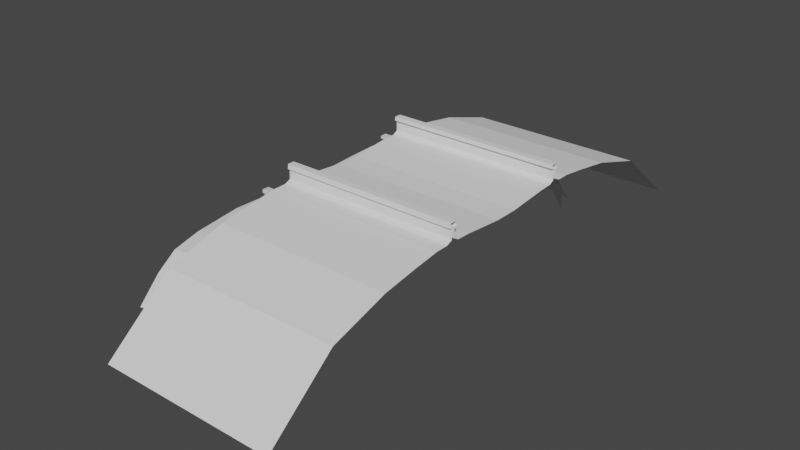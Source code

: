 # Source: Rail.blend  (saved by Blender 2.92.15; exported with 4.5.12 LTS)
import bpy
from mathutils import Matrix  # noqa: F401  (used for matrix-valued properties, if any)

bpy.ops.wm.read_factory_settings(use_empty=True)
scene = bpy.context.scene
scene.name = 'Scene'

# ---- collections
col_collection = bpy.data.collections.new('Collection'); scene.collection.children.link(col_collection)

# ---- materials (node trees are filled in below, after node groups)
mat_schwelle = bpy.data.materials.new('Schwelle')
mat_schwelle.use_transparent_shadow = False

# ---- material node trees
mat_schwelle.use_nodes = True; mat_schwelle.node_tree.nodes.clear()
_N = mat_schwelle.node_tree.nodes; _L = mat_schwelle.node_tree.links
n0 = _N.new('ShaderNodeBsdfPrincipled'); n0.name = 'Principled BSDF'; n0.location = (10, 300)
n0.distribution = 'GGX'
n0.subsurface_method = 'BURLEY'
n0.inputs[3].default_value = 1.45
n0.inputs[27].default_value = (0.0, 0.0, 0.0, 1.0)
n0.inputs[28].default_value = 1.0
n1 = _N.new('ShaderNodeOutputMaterial'); n1.name = 'Material Output'; n1.location = (300, 300)
_L.new(n0.outputs[0], n1.inputs[0])
n1.is_active_output = True

# ---- world
world_world = bpy.data.worlds.new('World'); scene.world = world_world
world_world.use_nodes = True; world_world.node_tree.nodes.clear()
_N = world_world.node_tree.nodes; _L = world_world.node_tree.links
n0 = _N.new('ShaderNodeOutputWorld'); n0.name = 'World Output'; n0.location = (300, 300)
n1 = _N.new('ShaderNodeBackground'); n1.name = 'Background'; n1.location = (10, 300)
n1.inputs[0].default_value = (0.05088, 0.05088, 0.05088, 1.0)
_L.new(n1.outputs[0], n0.inputs[0])
n0.is_active_output = True
world_world.color = (0.05088, 0.05088, 0.05088)
world_world.use_sun_shadow = False
world_world.sun_shadow_jitter_overblur = 0.0

# ---- meshes
me_plane = bpy.data.meshes.new('Plane')
me_plane.from_pydata([(0.2207, -1.379, 0.01882), (0.2207, -0.1088, 0.06314), (0.2207, -0.4652, 0.09662), (0.2207, -0.5893, 0.1011), (0.2207, -0.6327, 0.125), (0.2207, -0.6342, 0.2118), (0.2207, -0.6102, 0.2252), (0.2207, -0.6147, 0.2581), (0.2207, -0.6745, 0.2581), (0.2207, -0.6805, 0.2162), (0.2207, -0.6611, 0.2103), (0.2207, -0.6641, 0.125), (0.2207, -0.7179, 0.1011), (0.2207, -0.8274, 0.1011), (0.2207, -1.06, 0.07007), (0.2207, -1.893, -0.1375), (0.2207, -2.507, -0.6435), (1.808, -1.379, 0.01882), (1.808, -0.1088, 0.06314), (1.808, -0.4652, 0.09662), (1.808, -0.5893, 0.1011), (1.808, -0.6327, 0.125), (1.808, -0.6342, 0.2118), (1.808, -0.6102, 0.2252), (1.808, -0.6147, 0.2581), (1.808, -0.6745, 0.2581), (1.808, -0.6805, 0.2162), (1.808, -0.6611, 0.2103), (1.808, -0.6641, 0.125), (1.808, -0.7179, 0.1011), (1.808, -0.8274, 0.1011), (1.808, -1.06, 0.07007), (1.808, -1.893, -0.1375), (1.808, -2.507, -0.6435), (0.2207, 1.379, 0.01882), (0.2207, 0.1088, 0.06314), (0.2207, 0.4652, 0.09662), (0.2207, 0.5893, 0.1011), (0.2207, 0.6327, 0.125), (0.2207, 0.6342, 0.2118), (0.2207, 0.6102, 0.2252), (0.2207, 0.6147, 0.2581), (0.2207, 0.6745, 0.2581), (0.2207, 0.6805, 0.2162), (0.2207, 0.6611, 0.2103), (0.2207, 0.6641, 0.125), (0.2207, 0.7179, 0.1011), (0.2207, 0.8274, 0.1011), (0.2207, 1.06, 0.07007), (0.2207, 1.893, -0.1375), (0.2207, 2.507, -0.6435), (1.808, 1.379, 0.01882), (1.808, 0.1088, 0.06314), (1.808, 0.4652, 0.09662), (1.808, 0.5893, 0.1011), (1.808, 0.6327, 0.125), (1.808, 0.6342, 0.2118), (1.808, 0.6102, 0.2252), (1.808, 0.6147, 0.2581), (1.808, 0.6745, 0.2581), (1.808, 0.6805, 0.2162), (1.808, 0.6611, 0.2103), (1.808, 0.6641, 0.125), (1.808, 0.7179, 0.1011), (1.808, 0.8274, 0.1011), (1.808, 1.06, 0.07007), (1.808, 1.893, -0.1375), (1.808, 2.507, -0.6435)], [], [(11, 12, 29, 28), (4, 5, 22, 21), (12, 13, 30, 29), (5, 6, 23, 22), (13, 14, 31, 30), (6, 7, 24, 23), (0, 15, 32, 17), (7, 8, 25, 24), (14, 0, 17, 31), (15, 16, 33, 32), (8, 9, 26, 25), (1, 2, 19, 18), (9, 10, 27, 26), (2, 3, 20, 19), (10, 11, 28, 27), (3, 4, 21, 20), (45, 62, 63, 46), (38, 55, 56, 39), (46, 63, 64, 47), (39, 56, 57, 40), (47, 64, 65, 48), (40, 57, 58, 41), (34, 51, 66, 49), (41, 58, 59, 42), (48, 65, 51, 34), (49, 66, 67, 50), (42, 59, 60, 43), (35, 52, 53, 36), (43, 60, 61, 44), (36, 53, 54, 37), (44, 61, 62, 45), (37, 54, 55, 38), (1, 18, 52, 35)])
_uv = me_plane.uv_layers.new(name='UVMap')
_uv.uv.foreach_set('vector', [0.7523, 0.7432, 0.7523, 0.7566, 0.4135, 0.7566, 0.4135, 0.7432, 0.7524, 0.6603, 0.7524, 0.6801, 0.4135, 0.6801, 0.4135, 0.6603, 0.7523, 0.7566, 0.7523, 0.7816, 0.4135, 0.7816, 0.4135, 0.7566, 0.7524, 0.6801, 0.7524, 0.6865, 0.4135, 0.6865, 0.4135, 0.6801, 0.7523, 0.7816, 0.7523, 0.8351, 0.4135, 0.8351, 0.4135, 0.7816, 0.7524, 0.6865, 0.7524, 0.694, 0.4135, 0.694, 0.4135, 0.6865, 0.7523, 0.9091, 0.7523, 1.032, 0.4135, 1.032, 0.4135, 0.9091, 0.7524, 0.694, 0.7524, 0.7077, 0.4135, 0.7077, 0.4135, 0.694, 0.7523, 0.8351, 0.7523, 0.9091, 0.4135, 0.9091, 0.4135, 0.8351, 0.7523, 1.032, 0.7523, 1.213, 0.4135, 1.213, 0.4135, 1.032, 0.7524, 0.7077, 0.7524, 0.7174, 0.4135, 0.7174, 0.4135, 0.7077, 0.7524, 0.5389, 0.7524, 0.6207, 0.4135, 0.6207, 0.4135, 0.5389, 0.7524, 0.7174, 0.7523, 0.7237, 0.4135, 0.7237, 0.4135, 0.7174, 0.7524, 0.6207, 0.7524, 0.649, 0.4135, 0.649, 0.4135, 0.6207, 0.7523, 0.7237, 0.7523, 0.7432, 0.4135, 0.7432, 0.4135, 0.7237, 0.7524, 0.649, 0.7524, 0.6603, 0.4135, 0.6603, 0.4135, 0.649, 0.7523, 0.285, 0.4135, 0.285, 0.4135, 0.2715, 0.7523, 0.2715, 0.7524, 0.3678, 0.4135, 0.3678, 0.4135, 0.348, 0.7524, 0.348, 0.7523, 0.2715, 0.4135, 0.2715, 0.4135, 0.2465, 0.7523, 0.2465, 0.7524, 0.348, 0.4135, 0.348, 0.4135, 0.3417, 0.7524, 0.3417, 0.7523, 0.2465, 0.4135, 0.2465, 0.4135, 0.193, 0.7523, 0.193, 0.7524, 0.3417, 0.4135, 0.3417, 0.4135, 0.3341, 0.7524, 0.3341, 0.7523, 0.1191, 0.4135, 0.1191, 0.4135, -0.00349, 0.7523, -0.00349, 0.7524, 0.3341, 0.4135, 0.3341, 0.4135, 0.3204, 0.7524, 0.3204, 0.7523, 0.193, 0.4135, 0.193, 0.4135, 0.1191, 0.7523, 0.1191, 0.7523, -0.00349, 0.4135, -0.00349, 0.4135, -0.1852, 0.7523, -0.1852, 0.7524, 0.3204, 0.4135, 0.3204, 0.4135, 0.3108, 0.7524, 0.3108, 0.7524, 0.4892, 0.4135, 0.4892, 0.4135, 0.4075, 0.7524, 0.4075, 0.7524, 0.3108, 0.4135, 0.3108, 0.4135, 0.3044, 0.7523, 0.3044, 0.7524, 0.4075, 0.4135, 0.4075, 0.4135, 0.3791, 0.7524, 0.3791, 0.7523, 0.3044, 0.4135, 0.3044, 0.4135, 0.285, 0.7523, 0.285, 0.7524, 0.3791, 0.4135, 0.3791, 0.4135, 0.3678, 0.7524, 0.3678, 0.7524, 0.5389, 0.4135, 0.5389, 0.4135, 0.4892, 0.7524, 0.4892])
me_plane.materials.append(None)
me_plane.use_remesh_preserve_volume = False
me_plane.use_remesh_preserve_attributes = False
me_plane.use_mirror_vertex_groups = False
me_plane.update()
me_plane_001 = bpy.data.meshes.new('Plane.001')
me_plane_001.from_pydata([(-0.006151, -0.03667, -0.7305), (0.9938, -0.03667, -0.7305), (0.9938, -0.1219, -0.733), (-0.006151, -0.1219, -0.733), (-0.006151, -0.00233, -0.6873), (0.9938, -0.00233, -0.6873), (0.9938, -0.001058, -0.7483), (-0.006151, -0.001058, -0.7483), (-0.006151, -0.1639, -0.6084), (0.9938, -0.1639, -0.6084), (0.9938, -0.1232, -0.7102), (-0.006151, -0.1232, -0.7102), (0.9938, -0.1601, -0.8348), (-0.006151, -0.1601, -0.8348), (0.9938, -0.03031, -0.7496), (-0.006151, -0.03031, -0.7496), (-0.006151, -0.0354, -0.7089), (0.9938, -0.0354, -0.7089), (0.9938, -0.02395, -0.6873), (-0.006151, -0.02395, -0.6873), (0.6765, -0.1589, 1.158), (0.6765, -0.1589, -1.158), (0.6812, -0.2535, -1.184), (0.6812, -0.2535, 1.184), (0.3065, -0.2535, -1.184), (0.3112, -0.1589, -1.158), (0.3065, -0.2535, 1.184), (0.3112, -0.1589, 1.158), (-0.006151, -0.03667, 0.7305), (-0.006151, -0.1219, 0.733), (0.9938, -0.1219, 0.733), (0.9938, -0.03667, 0.7305), (-0.006151, -0.00233, 0.6873), (-0.006151, -0.001058, 0.7483), (0.9938, -0.001058, 0.7483), (0.9938, -0.00233, 0.6873), (-0.006151, -0.1639, 0.6084), (-0.006151, -0.1232, 0.7102), (0.9938, -0.1232, 0.7102), (0.9938, -0.1639, 0.6084), (-0.006151, -0.1601, 0.8348), (0.9938, -0.1601, 0.8348), (-0.006151, -0.03031, 0.7496), (0.9938, -0.03031, 0.7496), (-0.006151, -0.0354, 0.7089), (-0.006151, -0.02395, 0.6873), (0.9938, -0.02395, 0.6873), (0.9938, -0.0354, 0.7089), (0.6812, -0.2535, 1.184), (0.6765, -0.1589, 1.158), (0.3112, -0.1589, 1.158), (0.3065, -0.2535, 1.184)], [], [(0, 1, 2, 3), (4, 5, 6, 7), (8, 9, 10, 11), (3, 2, 12, 13), (7, 6, 14, 15), (16, 17, 18, 19), (11, 10, 17, 16), (15, 14, 1, 0), (19, 18, 5, 4), (20, 21, 22, 23), (21, 22, 24, 25), (25, 24, 26, 27), (21, 25, 27, 20), (28, 29, 30, 31), (32, 33, 34, 35), (36, 37, 38, 39), (29, 40, 41, 30), (33, 42, 43, 34), (44, 45, 46, 47), (37, 44, 47, 38), (42, 28, 31, 43), (45, 32, 35, 46), (20, 23, 48, 49), (49, 50, 51, 48), (50, 27, 26, 51), (49, 20, 27, 50)])
me_plane_001.polygons.foreach_set('use_smooth', [True] * 26)
_k = set([(0, 1), (2, 3), (4, 5), (6, 7), (10, 11), (14, 15), (16, 17), (18, 19), (21, 25), (24, 25), (25, 27), (27, 50), (28, 31), (29, 30), (32, 35), (33, 34), (37, 38), (42, 43), (44, 47), (45, 46), (49, 50), (50, 51)])
me_plane_001.attributes.new('sharp_edge', 'BOOLEAN', 'EDGE').data.foreach_set('value', [ (min(e.vertices), max(e.vertices)) in _k for e in me_plane_001.edges])
_uv = me_plane_001.uv_layers.new(name='UVMap')
_uv.uv.foreach_set('vector', [0.1448, 0.5085, 0.1448, 0.991, 0.2238, 0.991, 0.2238, 0.5085, 0.08918, 0.5085, 0.08918, 0.991, 0.1448, 0.991, 0.1448, 0.5085, 0.3904, 0.5085, 0.3904, 0.991, 0.4902, 0.991, 0.4902, 0.5085, 0.3051, 0.5085, 0.3051, 0.991, 0.3904, 0.991, 0.3904, 0.5085, 0.06206, 0.5085, 0.06206, 0.991, 0.08918, 0.991, 0.08918, 0.5085, 0.007762, 0.5085, 0.007762, 0.991, 0.02341, 0.991, 0.02341, 0.5085, 0.2238, 0.5085, 0.2238, 0.991, 0.3051, 0.991, 0.3051, 0.5085, 0.02341, 0.5085, 0.02341, 0.991, 0.04203, 0.991, 0.04203, 0.5085, 0.04203, 0.5085, 0.04203, 0.991, 0.06206, 0.991, 0.06206, 0.5085, 0.8696, 0.5168, 0.8696, 0.5168, 0.8088, 0.5064, 0.8088, 0.5064, 0.9324, 0.6563, 0.8696, 0.6582, 0.8696, 0.5064, 0.9324, 0.5083, 0.7481, 0.5168, 0.8088, 0.5064, 0.8088, 0.5064, 0.7481, 0.5168, 0.7481, 0.9754, 0.5138, 0.9754, 0.5138, 0.9754, 0.7481, 0.9754, 0.1448, 0.5085, 0.2238, 0.5085, 0.2238, 0.991, 0.1448, 0.991, 0.08918, 0.5085, 0.1448, 0.5085, 0.1448, 0.991, 0.08918, 0.991, 0.3904, 0.5085, 0.4902, 0.5085, 0.4902, 0.991, 0.3904, 0.991, 0.3051, 0.5085, 0.3904, 0.5085, 0.3904, 0.991, 0.3051, 0.991, 0.06206, 0.5085, 0.08918, 0.5085, 0.08918, 0.991, 0.06206, 0.991, 0.007762, 0.5085, 0.02341, 0.5085, 0.02341, 0.991, 0.007762, 0.991, 0.2238, 0.5085, 0.3051, 0.5085, 0.3051, 0.991, 0.2238, 0.991, 0.02341, 0.5085, 0.04203, 0.5085, 0.04203, 0.991, 0.02341, 0.991, 0.04203, 0.5085, 0.06206, 0.5085, 0.06206, 0.991, 0.04203, 0.991, 0.8696, 0.5168, 0.8088, 0.5064, 0.8088, 0.5064, 0.8696, 0.5168, 0.9324, 0.6563, 0.9324, 0.5083, 0.8696, 0.5064, 0.8696, 0.6582, 0.7481, 0.5168, 0.7481, 0.5168, 0.8088, 0.5064, 0.8088, 0.5064, 0.7481, 0.9754, 0.7481, 0.9754, 0.5138, 0.9754, 0.5138, 0.9754])
me_plane_001.materials.append(mat_schwelle)
me_plane_001.use_remesh_fix_poles = True
me_plane_001.use_remesh_preserve_attributes = False
me_plane_001.use_mirror_vertex_groups = False
me_plane_001.update()
me_plane_001.normals_split_custom_set([tuple(v) for v in zip(*[iter([0.0, 0.02984, -0.9996, 0.0, 0.02984, -0.9996, 0.0, 0.02984, -0.9996, 0.0, 0.02984, -0.9996, 0.0, 0.9998, 0.02083, 0.0, 0.9998, 0.02083, 0.0, 0.9998, 0.02083, 0.0, 0.9998, 0.02083, 0.0, 0.9285, 0.3714, 0.0, 0.9285, 0.3714, 0.0, 0.9285, 0.3714, 0.0, 0.9285, 0.3714, 0.0, 0.9363, -0.3511, 0.0, 0.9363, -0.3511, 0.0, 0.9363, -0.3511, 0.0, 0.9363, -0.3511, 0.0, 0.04344, -0.9991, 0.0, 0.04344, -0.9991, 0.0, 0.04344, -0.9991, 0.0, 0.04344, -0.9991, 0.0, -0.8838, 0.4679, 0.0, -0.8838, 0.4679, 0.0, -0.8838, 0.4679, 0.0, -0.8838, 0.4679, 0.0, -0.01449, 0.9999, 0.0, -0.01449, 0.9999, 0.0, -0.01449, 0.9999, 0.0, -0.01449, 0.9999, 0.0, -0.9487, -0.3162, 0.0, -0.9487, -0.3162, 0.0, -0.9487, -0.3162, 0.0, -0.9487, -0.3162, 0.0, 0.0, 1.0, 0.0, 0.0, 1.0, 0.0, 0.0, 1.0, 0.0, 0.0, 1.0, -0.7586, -0.03739, 0.6505, -0.9988, -0.04923, 0.0, -0.9988, -0.04923, 0.0, -0.639, -0.0315, 0.7686, 0.0, 0.2605, -0.9655, 0.0, 0.2605, -0.9655, 0.0, 0.2605, -0.9655, 0.0, 0.2605, -0.9655, -0.9988, 0.04922, 0.0, -0.9988, 0.04922, 0.0, -0.639, 0.03149, 0.7686, -0.7586, 0.03738, 0.6505, 0.0, 1.0, 0.0, 0.0, 1.0, 0.0, 0.0, 0.7071, 0.7071, 0.0, 0.7071, 0.7071, 0.0, 0.02984, 0.9996, 0.0, 0.02984, 0.9996, 0.0, 0.02984, 0.9996, 0.0, 0.02984, 0.9996, 0.0, 0.9998, -0.02083, 0.0, 0.9998, -0.02083, 0.0, 0.9998, -0.02083, 0.0, 0.9998, -0.02083, 0.0, 0.9285, -0.3714, 0.0, 0.9285, -0.3714, 0.0, 0.9285, -0.3714, 0.0, 0.9285, -0.3714, 0.0, 0.9363, 0.3511, 0.0, 0.9363, 0.3511, 0.0, 0.9363, 0.3511, 0.0, 0.9363, 0.3511, 0.0, 0.04344, 0.9991, 0.0, 0.04344, 0.9991, 0.0, 0.04344, 0.9991, 0.0, 0.04344, 0.9991, 0.0, -0.8838, -0.4679, 0.0, -0.8838, -0.4679, 0.0, -0.8838, -0.4679, 0.0, -0.8838, -0.4679, 0.0, -0.01449, -0.9999, 0.0, -0.01449, -0.9999, 0.0, -0.01449, -0.9999, 0.0, -0.01449, -0.9999, 0.0, -0.9487, 0.3162, 0.0, -0.9487, 0.3162, 0.0, -0.9487, 0.3162, 0.0, -0.9487, 0.3162, 0.0, 0.0, -1.0, 0.0, 0.0, -1.0, 0.0, 0.0, -1.0, 0.0, 0.0, -1.0, -0.7586, -0.03739, 0.6505, -0.639, -0.0315, 0.7686, 0.0, 0.0, 1.0, 0.0, 0.0, 1.0, 0.0, 0.2605, 0.9655, 0.0, 0.2605, 0.9655, 0.0, 0.2605, 0.9655, 0.0, 0.2605, 0.9655, 0.0, 0.0, 1.0, -0.7586, 0.03738, 0.6505, -0.639, 0.03149, 0.7686, 0.0, 0.0, 1.0, 0.0, 0.0, 1.0, 0.0, 0.7071, 0.7071, 0.0, 0.7071, 0.7071, 0.0, 0.0, 1.0])] * 3)])
me_plane_002 = bpy.data.meshes.new('Plane.002')
me_plane_002.from_pydata([(0.0, 0.0, -0.2179), (1.0, 0.0, -0.2179), (0.0, 0.5468, -0.1939), (1.0, 0.5468, -0.1939), (0.0, 0.8222, -0.1856), (1.0, 0.8222, -0.1856), (0.0, 1.24, -0.2326), (1.0, 1.24, -0.2326), (0.0, 1.484, -0.2936), (1.0, 1.484, -0.2936), (0.0, 1.66, -0.4236), (1.0, 1.66, -0.4236), (0.0, 1.862, -0.6346), (1.0, 1.862, -0.6346), (1.25, 0.0, -0.2645), (1.25, 0.5468, -0.2405), (1.25, 0.8222, -0.2321), (1.25, 1.24, -0.2791), (1.25, 1.484, -0.3402), (1.25, 1.66, -0.4701), (1.25, 1.862, -0.6812), (-0.2391, 0.0, -0.2565), (-0.2391, 0.5468, -0.2325), (-0.2391, 0.8222, -0.2241), (-0.2391, 1.24, -0.2711), (-0.2391, 1.484, -0.3322), (-0.2391, 1.66, -0.4621), (-0.2391, 1.862, -0.6732)], [], [(0, 1, 3, 2), (2, 3, 5, 4), (4, 5, 7, 6), (6, 7, 9, 8), (8, 9, 11, 10), (10, 11, 13, 12), (5, 3, 15, 16), (11, 9, 18, 19), (3, 1, 14, 15), (7, 5, 16, 17), (13, 11, 19, 20), (9, 7, 17, 18), (10, 12, 27, 26), (0, 2, 22, 21), (6, 8, 25, 24), (2, 4, 23, 22), (8, 10, 26, 25), (4, 6, 24, 23)])
_uv = me_plane_002.uv_layers.new(name='UVMap')
_uv.uv.foreach_set('vector', [0.0, 0.0, 1.0, 0.0, 1.0, 1.0, 0.0, 1.0, 0.0, 1.0, 1.0, 1.0, 1.0, 1.0, 0.0, 1.0, 0.0, 1.0, 1.0, 1.0, 1.0, 1.0, 0.0, 1.0, 0.0, 1.0, 1.0, 1.0, 1.0, 1.0, 0.0, 1.0, 0.0, 1.0, 1.0, 1.0, 1.0, 1.0, 0.0, 1.0, 0.0, 1.0, 1.0, 1.0, 1.0, 1.0, 0.0, 1.0, 1.0, 1.0, 1.0, 1.0, 1.0, 1.0, 1.0, 1.0, 1.0, 1.0, 1.0, 1.0, 1.0, 1.0, 1.0, 1.0, 1.0, 1.0, 1.0, 0.0, 1.0, 0.0, 1.0, 1.0, 1.0, 1.0, 1.0, 1.0, 1.0, 1.0, 1.0, 1.0, 1.0, 1.0, 1.0, 1.0, 1.0, 1.0, 1.0, 1.0, 1.0, 1.0, 1.0, 1.0, 1.0, 1.0, 1.0, 1.0, 0.0, 1.0, 0.0, 1.0, 0.0, 1.0, 0.0, 1.0, 0.0, 0.0, 0.0, 1.0, 0.0, 1.0, 0.0, 0.0, 0.0, 1.0, 0.0, 1.0, 0.0, 1.0, 0.0, 1.0, 0.0, 1.0, 0.0, 1.0, 0.0, 1.0, 0.0, 1.0, 0.0, 1.0, 0.0, 1.0, 0.0, 1.0, 0.0, 1.0, 0.0, 1.0, 0.0, 1.0, 0.0, 1.0, 0.0, 1.0])
me_plane_002.use_remesh_fix_poles = True
me_plane_002.use_remesh_preserve_attributes = False
me_plane_002.use_mirror_vertex_groups = False
me_plane_002.update()
me_plane_003 = bpy.data.meshes.new('Plane.003')
me_plane_003.from_pydata([(0.2543, -0.4702, -1.926), (0.2636, -0.7354, -2.137), (0.01101, -0.7388, -2.136), (0.01376, -0.4585, -1.927), (0.2596, -0.2279, -0.8268), (0.2586, -0.2291, -1.102), (-0.001399, -0.218, -1.101), (0.02949, -0.2021, -0.8291), (0.2757, -0.2309, -1.379), (0.2614, -0.3486, -1.652), (0.0219, -0.3355, -1.653), (-0.005128, -0.2698, -1.375), (0.2443, -0.2476, -0.2751), (0.2636, -0.2227, -0.5523), (0.01062, -0.2265, -0.5519), (0.004212, -0.2382, -0.2759), (0.7572, -0.231, -0.2765), (0.7445, -0.2474, -0.5501), (0.5183, -0.2167, -0.5528), (0.4947, -0.2472, -0.2751), (0.7786, -0.2273, -1.379), (0.7764, -0.3299, -1.654), (0.5008, -0.3627, -1.651), (0.528, -0.2412, -1.379), (0.7657, -0.2199, -0.8275), (0.7583, -0.2296, -1.102), (0.5532, -0.2103, -1.107), (0.5247, -0.2083, -0.8286), (0.7535, -0.4719, -1.926), (0.7471, -0.7567, -2.135), (0.4963, -0.7578, -2.135), (0.505, -0.47, -1.926), (1.017, -0.4538, -1.928), (1.008, -0.7423, -2.136), (0.9987, -0.2021, -0.8256), (1.017, -0.218, -1.103), (1.022, -0.2707, -1.378), (1.026, -0.3299, -1.654), (1.002, -0.2382, -0.2759), (1.024, -0.2265, -0.5535), (1.007, -0.2316, 1.167e-09), (0.7608, -0.2263, 1.167e-09), (0.5139, -0.2223, 1.167e-09), (0.2503, -0.2399, 1.167e-09), (0.01271, -0.2238, 1.167e-09), (1.007, -0.4352, 1.167e-09), (1.002, -0.4418, -0.2759), (1.022, -0.4744, -1.378), (1.026, -0.5335, -1.654), (1.024, -0.4302, -0.5535), (0.9987, -0.4058, -0.8256), (1.017, -0.6575, -1.928), (1.008, -0.9459, -2.136), (1.017, -0.4217, -1.103), (-0.09093, -0.434, -0.2759), (-0.08242, -0.4197, 1.167e-09), (-0.08413, -0.9346, -2.136), (-0.08138, -0.6543, -1.927), (-0.08452, -0.4224, -0.5519), (-0.07324, -0.5313, -1.653), (-0.1003, -0.4657, -1.375), (-0.09654, -0.4139, -1.101), (-0.06565, -0.3979, -0.8291), (0.2543, -0.4702, 1.926), (0.01376, -0.4585, 1.927), (0.01101, -0.7585, 2.143), (0.2636, -0.755, 2.143), (0.2596, -0.2279, 0.8268), (0.02949, -0.2021, 0.8291), (-0.001399, -0.218, 1.101), (0.2586, -0.2291, 1.102), (0.2757, -0.2309, 1.379), (-0.005128, -0.2698, 1.375), (0.0219, -0.3355, 1.653), (0.2614, -0.3486, 1.652), (0.2443, -0.2476, 0.2751), (0.004212, -0.2382, 0.2759), (0.01062, -0.2265, 0.5519), (0.2636, -0.2227, 0.5523), (0.7572, -0.231, 0.2765), (0.4947, -0.2472, 0.2751), (0.5183, -0.2167, 0.5528), (0.7445, -0.2474, 0.5501), (0.7786, -0.2273, 1.379), (0.528, -0.2412, 1.379), (0.5008, -0.3627, 1.651), (0.7764, -0.3299, 1.654), (0.7657, -0.2199, 0.8275), (0.5247, -0.2083, 0.8286), (0.5532, -0.2103, 1.107), (0.7583, -0.2296, 1.102), (0.7535, -0.4719, 1.926), (0.505, -0.47, 1.926), (0.4963, -0.7774, 2.141), (0.7471, -0.7764, 2.141), (1.017, -0.4538, 1.928), (1.008, -0.762, 2.143), (0.9987, -0.2021, 0.8256), (1.017, -0.218, 1.103), (1.022, -0.2707, 1.378), (1.026, -0.3299, 1.654), (1.002, -0.2382, 0.2759), (1.024, -0.2265, 0.5535), (1.002, -0.4418, 0.2759), (1.026, -0.5335, 1.654), (1.022, -0.4744, 1.378), (1.024, -0.4302, 0.5535), (0.9987, -0.4058, 0.8256), (1.008, -0.9656, 2.143), (1.017, -0.6575, 1.928), (1.017, -0.4217, 1.103), (-0.09093, -0.434, 0.2759), (-0.08138, -0.6543, 1.927), (-0.08413, -0.9543, 2.143), (-0.08452, -0.4224, 0.5519), (-0.07324, -0.5313, 1.653), (-0.1003, -0.4657, 1.375), (-0.06565, -0.3979, 0.8291), (-0.09654, -0.4139, 1.101)], [], [(0, 1, 2, 3), (4, 5, 6, 7), (8, 9, 10, 11), (12, 13, 14, 15), (16, 17, 18, 19), (20, 21, 22, 23), (24, 25, 26, 27), (28, 29, 30, 31), (19, 18, 13, 12), (23, 22, 9, 8), (27, 26, 5, 4), (31, 30, 1, 0), (32, 33, 29, 28), (34, 35, 25, 24), (36, 37, 21, 20), (38, 39, 17, 16), (37, 32, 28, 21), (22, 31, 0, 9), (21, 28, 31, 22), (9, 0, 3, 10), (35, 36, 20, 25), (26, 23, 8, 5), (25, 20, 23, 26), (5, 8, 11, 6), (40, 38, 16, 41), (42, 19, 12, 43), (41, 16, 19, 42), (43, 12, 15, 44), (39, 34, 24, 17), (18, 27, 4, 13), (17, 24, 27, 18), (13, 4, 7, 14), (40, 45, 46, 38), (36, 47, 48, 37), (38, 46, 49, 39), (39, 49, 50, 34), (32, 51, 52, 33), (37, 48, 51, 32), (35, 53, 47, 36), (34, 50, 53, 35), (15, 54, 55, 44), (2, 56, 57, 3), (14, 58, 54, 15), (3, 57, 59, 10), (10, 59, 60, 11), (6, 61, 62, 7), (7, 62, 58, 14), (11, 60, 61, 6), (63, 64, 65, 66), (67, 68, 69, 70), (71, 72, 73, 74), (75, 76, 77, 78), (79, 80, 81, 82), (83, 84, 85, 86), (87, 88, 89, 90), (91, 92, 93, 94), (80, 75, 78, 81), (84, 71, 74, 85), (88, 67, 70, 89), (92, 63, 66, 93), (95, 91, 94, 96), (97, 87, 90, 98), (99, 83, 86, 100), (101, 79, 82, 102), (100, 86, 91, 95), (85, 74, 63, 92), (86, 85, 92, 91), (74, 73, 64, 63), (98, 90, 83, 99), (89, 70, 71, 84), (90, 89, 84, 83), (70, 69, 72, 71), (40, 41, 79, 101), (42, 43, 75, 80), (41, 42, 80, 79), (43, 44, 76, 75), (102, 82, 87, 97), (81, 78, 67, 88), (82, 81, 88, 87), (78, 77, 68, 67), (40, 101, 103, 45), (99, 100, 104, 105), (101, 102, 106, 103), (102, 97, 107, 106), (95, 96, 108, 109), (100, 95, 109, 104), (98, 99, 105, 110), (97, 98, 110, 107), (76, 44, 55, 111), (65, 64, 112, 113), (77, 76, 111, 114), (64, 73, 115, 112), (73, 72, 116, 115), (69, 68, 117, 118), (68, 77, 114, 117), (72, 69, 118, 116)])
me_plane_003.polygons.foreach_set('use_smooth', [True] * 96)
_k = set([(0, 1), (0, 3), (0, 9), (0, 31), (2, 3), (3, 10), (3, 57), (4, 5), (4, 7), (4, 13), (4, 27), (5, 6), (5, 8), (5, 26), (6, 7), (6, 11), (6, 61), (7, 14), (7, 62), (8, 9), (8, 11), (8, 23), (9, 10), (9, 22), (10, 11), (10, 59), (11, 60), (12, 13), (12, 15), (12, 19), (12, 43), (13, 14), (13, 18), (14, 15), (14, 58), (15, 44), (16, 17), (16, 19), (16, 38), (16, 41), (17, 18), (17, 24), (17, 39), (18, 19), (18, 27), (20, 21), (20, 23), (20, 25), (20, 36), (21, 22), (21, 28), (21, 37), (22, 23), (22, 31), (23, 26), (24, 25), (24, 27), (24, 34), (25, 26), (25, 35), (26, 27), (28, 29), (28, 31), (28, 32), (30, 31), (32, 33), (32, 37), (34, 35), (34, 39), (34, 50), (35, 36), (35, 53), (36, 37), (37, 48), (38, 39), (38, 40), (38, 46), (39, 49), (40, 41), (40, 45), (40, 101), (41, 42), (41, 79), (42, 43), (43, 44), (43, 75), (44, 76), (63, 64), (63, 66), (63, 74), (63, 92), (64, 65), (64, 73), (64, 112), (67, 68), (67, 70), (67, 78), (67, 88), (68, 69), (68, 77), (68, 117), (69, 70), (69, 72), (69, 118), (70, 71), (70, 89), (71, 72), (71, 74), (71, 84), (72, 73), (72, 116), (73, 74), (73, 115), (74, 85), (75, 76), (75, 78), (75, 80), (76, 77), (77, 78), (77, 114), (78, 81), (79, 80), (79, 82), (79, 101), (80, 81), (81, 82), (81, 88), (82, 87), (82, 102), (83, 84), (83, 86), (83, 90), (83, 99), (84, 85), (84, 89), (85, 86), (85, 92), (86, 91), (86, 100), (87, 88), (87, 90), (87, 97), (88, 89), (89, 90), (90, 98), (91, 92), (91, 94), (91, 95), (92, 93), (95, 96), (95, 100), (97, 98), (97, 102), (97, 107), (98, 99), (98, 110), (99, 100), (100, 104), (101, 102), (101, 103), (102, 106)])
me_plane_003.attributes.new('sharp_edge', 'BOOLEAN', 'EDGE').data.foreach_set('value', [ (min(e.vertices), max(e.vertices)) in _k for e in me_plane_003.edges])
_uv = me_plane_003.uv_layers.new(name='UVMap')
_uv.uv.foreach_set('vector', [0.1309, 0.09847, 0.1336, 0.04301, 0.0576, 0.04307, 0.05857, 0.09864, 0.133, 0.3212, 0.1326, 0.267, 0.0544, 0.2676, 0.06384, 0.3215, 0.1376, 0.2124, 0.1332, 0.1556, 0.06113, 0.1558, 0.05314, 0.2122, 0.1288, 0.4295, 0.1344, 0.3755, 0.05833, 0.3755, 0.05657, 0.4296, 0.283, 0.4294, 0.279, 0.3751, 0.211, 0.3754, 0.2041, 0.4294, 0.2888, 0.2123, 0.288, 0.1555, 0.2052, 0.1554, 0.2135, 0.212, 0.2853, 0.3211, 0.2829, 0.2669, 0.2212, 0.2664, 0.2128, 0.3213, 0.281, 0.09827, 0.279, 0.04267, 0.2036, 0.04275, 0.2063, 0.09838, 0.2041, 0.4294, 0.211, 0.3754, 0.1344, 0.3755, 0.1288, 0.4295, 0.2135, 0.212, 0.2052, 0.1554, 0.1332, 0.1556, 0.1376, 0.2124, 0.2128, 0.3213, 0.2212, 0.2664, 0.1326, 0.267, 0.133, 0.3212, 0.2063, 0.09838, 0.2036, 0.04275, 0.1336, 0.04301, 0.1309, 0.09847, 0.3604, 0.09832, 0.3575, 0.04269, 0.279, 0.04267, 0.281, 0.09827, 0.3553, 0.3219, 0.3607, 0.2669, 0.2829, 0.2669, 0.2853, 0.3211, 0.3621, 0.2112, 0.3632, 0.1555, 0.288, 0.1555, 0.2888, 0.2123, 0.3565, 0.4293, 0.3632, 0.3749, 0.279, 0.3751, 0.283, 0.4294, 0.3632, 0.1555, 0.3604, 0.09832, 0.281, 0.09827, 0.288, 0.1555, 0.2052, 0.1554, 0.2063, 0.09838, 0.1309, 0.09847, 0.1332, 0.1556, 0.288, 0.1555, 0.281, 0.09827, 0.2063, 0.09838, 0.2052, 0.1554, 0.1332, 0.1556, 0.1309, 0.09847, 0.05857, 0.09864, 0.06113, 0.1558, 0.3607, 0.2669, 0.3621, 0.2112, 0.2888, 0.2123, 0.2829, 0.2669, 0.2212, 0.2664, 0.2135, 0.212, 0.1376, 0.2124, 0.1326, 0.267, 0.2829, 0.2669, 0.2888, 0.2123, 0.2135, 0.212, 0.2212, 0.2664, 0.1326, 0.267, 0.1376, 0.2124, 0.05314, 0.2122, 0.0544, 0.2676, 0.3582, 0.4838, 0.3565, 0.4293, 0.283, 0.4294, 0.2843, 0.484, 0.21, 0.4842, 0.2041, 0.4294, 0.1288, 0.4295, 0.1307, 0.4839, 0.2843, 0.484, 0.283, 0.4294, 0.2041, 0.4294, 0.21, 0.4842, 0.1307, 0.4839, 0.1288, 0.4295, 0.05657, 0.4296, 0.05928, 0.4843, 0.3632, 0.3749, 0.3553, 0.3219, 0.2853, 0.3211, 0.279, 0.3751, 0.211, 0.3754, 0.2128, 0.3213, 0.133, 0.3212, 0.1344, 0.3755, 0.279, 0.3751, 0.2853, 0.3211, 0.2128, 0.3213, 0.211, 0.3754, 0.1344, 0.3755, 0.133, 0.3212, 0.06384, 0.3215, 0.05833, 0.3755, 0.4102, 0.4845, 0.4709, 0.4792, 0.4622, 0.4247, 0.4014, 0.43, 0.3682, 0.212, 0.4289, 0.2067, 0.4358, 0.1509, 0.3751, 0.1562, 0.4014, 0.43, 0.4622, 0.4247, 0.4479, 0.3703, 0.3871, 0.3756, 0.3871, 0.3756, 0.4479, 0.3703, 0.43, 0.3174, 0.3693, 0.3226, 0.4014, 0.09901, 0.4621, 0.09377, 0.4709, 0.03813, 0.4102, 0.04337, 0.3751, 0.1562, 0.4358, 0.1509, 0.4621, 0.09377, 0.4014, 0.09901, 0.3632, 0.2676, 0.4239, 0.2624, 0.4289, 0.2067, 0.3682, 0.212, 0.3693, 0.3226, 0.43, 0.3174, 0.4239, 0.2624, 0.3632, 0.2676, 0.05657, 0.4296, 0.02802, 0.4247, 0.03073, 0.4794, 0.05928, 0.4843, 0.0576, 0.04307, 0.02906, 0.03813, 0.03002, 0.0937, 0.05857, 0.09864, 0.05833, 0.3755, 0.02979, 0.3706, 0.02802, 0.4247, 0.05657, 0.4296, 0.05857, 0.09864, 0.03002, 0.0937, 0.03259, 0.1508, 0.06113, 0.1558, 0.06113, 0.1558, 0.03259, 0.1508, 0.02459, 0.2073, 0.05314, 0.2122, 0.0544, 0.2676, 0.02585, 0.2627, 0.03529, 0.3166, 0.06384, 0.3215, 0.06384, 0.3215, 0.03529, 0.3166, 0.02979, 0.3706, 0.05833, 0.3755, 0.05314, 0.2122, 0.02459, 0.2073, 0.02585, 0.2627, 0.0544, 0.2676, 0.1309, 0.09847, 0.05857, 0.09864, 0.0576, 0.04307, 0.1336, 0.04301, 0.133, 0.3212, 0.06384, 0.3215, 0.0544, 0.2676, 0.1326, 0.267, 0.1376, 0.2124, 0.05314, 0.2122, 0.06113, 0.1558, 0.1332, 0.1556, 0.1288, 0.4295, 0.05657, 0.4296, 0.05833, 0.3755, 0.1344, 0.3755, 0.283, 0.4294, 0.2041, 0.4294, 0.211, 0.3754, 0.279, 0.3751, 0.2888, 0.2123, 0.2135, 0.212, 0.2052, 0.1554, 0.288, 0.1555, 0.2853, 0.3211, 0.2128, 0.3213, 0.2212, 0.2664, 0.2829, 0.2669, 0.281, 0.09827, 0.2063, 0.09838, 0.2036, 0.04275, 0.279, 0.04267, 0.2041, 0.4294, 0.1288, 0.4295, 0.1344, 0.3755, 0.211, 0.3754, 0.2135, 0.212, 0.1376, 0.2124, 0.1332, 0.1556, 0.2052, 0.1554, 0.2128, 0.3213, 0.133, 0.3212, 0.1326, 0.267, 0.2212, 0.2664, 0.2063, 0.09838, 0.1309, 0.09847, 0.1336, 0.04301, 0.2036, 0.04275, 0.3604, 0.09832, 0.281, 0.09827, 0.279, 0.04267, 0.3575, 0.04269, 0.3553, 0.3219, 0.2853, 0.3211, 0.2829, 0.2669, 0.3607, 0.2669, 0.3621, 0.2112, 0.2888, 0.2123, 0.288, 0.1555, 0.3632, 0.1555, 0.3565, 0.4293, 0.283, 0.4294, 0.279, 0.3751, 0.3632, 0.3749, 0.3632, 0.1555, 0.288, 0.1555, 0.281, 0.09827, 0.3604, 0.09832, 0.2052, 0.1554, 0.1332, 0.1556, 0.1309, 0.09847, 0.2063, 0.09838, 0.288, 0.1555, 0.2052, 0.1554, 0.2063, 0.09838, 0.281, 0.09827, 0.1332, 0.1556, 0.06113, 0.1558, 0.05857, 0.09864, 0.1309, 0.09847, 0.3607, 0.2669, 0.2829, 0.2669, 0.2888, 0.2123, 0.3621, 0.2112, 0.2212, 0.2664, 0.1326, 0.267, 0.1376, 0.2124, 0.2135, 0.212, 0.2829, 0.2669, 0.2212, 0.2664, 0.2135, 0.212, 0.2888, 0.2123, 0.1326, 0.267, 0.0544, 0.2676, 0.05314, 0.2122, 0.1376, 0.2124, 0.3582, 0.4838, 0.2843, 0.484, 0.283, 0.4294, 0.3565, 0.4293, 0.21, 0.4842, 0.1307, 0.4839, 0.1288, 0.4295, 0.2041, 0.4294, 0.2843, 0.484, 0.21, 0.4842, 0.2041, 0.4294, 0.283, 0.4294, 0.1307, 0.4839, 0.05928, 0.4843, 0.05657, 0.4296, 0.1288, 0.4295, 0.3632, 0.3749, 0.279, 0.3751, 0.2853, 0.3211, 0.3553, 0.3219, 0.211, 0.3754, 0.1344, 0.3755, 0.133, 0.3212, 0.2128, 0.3213, 0.279, 0.3751, 0.211, 0.3754, 0.2128, 0.3213, 0.2853, 0.3211, 0.1344, 0.3755, 0.05833, 0.3755, 0.06384, 0.3215, 0.133, 0.3212, 0.4102, 0.4845, 0.4014, 0.43, 0.4622, 0.4247, 0.4709, 0.4792, 0.3682, 0.212, 0.3751, 0.1562, 0.4358, 0.1509, 0.4289, 0.2067, 0.4014, 0.43, 0.3871, 0.3756, 0.4479, 0.3703, 0.4622, 0.4247, 0.3871, 0.3756, 0.3693, 0.3226, 0.43, 0.3174, 0.4479, 0.3703, 0.4014, 0.09901, 0.4102, 0.04337, 0.4709, 0.03813, 0.4621, 0.09377, 0.3751, 0.1562, 0.4014, 0.09901, 0.4621, 0.09377, 0.4358, 0.1509, 0.3632, 0.2676, 0.3682, 0.212, 0.4289, 0.2067, 0.4239, 0.2624, 0.3693, 0.3226, 0.3632, 0.2676, 0.4239, 0.2624, 0.43, 0.3174, 0.05657, 0.4296, 0.05928, 0.4843, 0.03073, 0.4794, 0.02802, 0.4247, 0.0576, 0.04307, 0.05857, 0.09864, 0.03002, 0.0937, 0.02906, 0.03813, 0.05833, 0.3755, 0.05657, 0.4296, 0.02802, 0.4247, 0.02979, 0.3706, 0.05857, 0.09864, 0.06113, 0.1558, 0.03259, 0.1508, 0.03002, 0.0937, 0.06113, 0.1558, 0.05314, 0.2122, 0.02459, 0.2073, 0.03259, 0.1508, 0.0544, 0.2676, 0.06384, 0.3215, 0.03529, 0.3166, 0.02585, 0.2627, 0.06384, 0.3215, 0.05833, 0.3755, 0.02979, 0.3706, 0.03529, 0.3166, 0.05314, 0.2122, 0.0544, 0.2676, 0.02585, 0.2627, 0.02459, 0.2073])
me_plane_003.materials.append(mat_schwelle)
me_plane_003.use_remesh_fix_poles = True
me_plane_003.use_remesh_preserve_attributes = False
me_plane_003.use_mirror_vertex_groups = False
me_plane_003.update()
me_plane_003.normals_split_custom_set([tuple(v) for v in zip(*[iter([0.01144, 0.6097, -0.7926, 0.01144, 0.6097, -0.7926, 0.01144, 0.6097, -0.7926, 0.01144, 0.6097, -0.7926, 0.07501, 0.9965, -0.03552, 0.07501, 0.9965, -0.03552, 0.07501, 0.9965, -0.03552, 0.07501, 0.9965, -0.03552, -0.04862, 0.9475, -0.3161, -0.04862, 0.9475, -0.3161, -0.04862, 0.9475, -0.3161, -0.04862, 0.9475, -0.3161, 0.01119, 0.9977, 0.06648, 0.01119, 0.9977, 0.06648, 0.01119, 0.9977, 0.06648, 0.01119, 0.9977, 0.06648, 0.0298, 0.9992, 0.02611, 0.0298, 0.9992, 0.02611, 0.0298, 0.9992, 0.02611, 0.0298, 0.9992, 0.02611, -0.08399, 0.9236, -0.374, -0.08399, 0.9236, -0.374, -0.08399, 0.9236, -0.374, -0.08399, 0.9236, -0.374, 0.06931, 0.9974, -0.01839, 0.06931, 0.9974, -0.01839, 0.06931, 0.9974, -0.01839, 0.06931, 0.9974, -0.01839, 0.00119, 0.5887, -0.8084, 0.00119, 0.5887, -0.8084, 0.00119, 0.5887, -0.8084, 0.00119, 0.5887, -0.8084, -0.01262, 0.9951, 0.09844, -0.01262, 0.9951, 0.09844, -0.01262, 0.9951, 0.09844, -0.01262, 0.9951, 0.09844, 0.04613, 0.9135, -0.4042, 0.04613, 0.9135, -0.4042, 0.04613, 0.9135, -0.4042, 0.04613, 0.9135, -0.4042, -0.06849, 0.9976, -0.0091, -0.06849, 0.9976, -0.0091, -0.06849, 0.9976, -0.0091, -0.06849, 0.9976, -0.0091, 0.03087, 0.6035, -0.7968, 0.03087, 0.6035, -0.7968, 0.03087, 0.6035, -0.7968, 0.03087, 0.6035, -0.7968, -0.04085, 0.5884, -0.8075, -0.04085, 0.5884, -0.8075, -0.04085, 0.5884, -0.8075, -0.04085, 0.5884, -0.8075, -0.05945, 0.9971, -0.04744, -0.05945, 0.9971, -0.04744, -0.05945, 0.9971, -0.04744, -0.05945, 0.9971, -0.04744, 0.08447, 0.9561, -0.2806, 0.08447, 0.9561, -0.2806, 0.08447, 0.9561, -0.2806, 0.08447, 0.9561, -0.2806, -0.02619, 0.9996, -0.009169, -0.02619, 0.9996, -0.009169, -0.02619, 0.9996, -0.009169, -0.02619, 0.9996, -0.009169, -0.03294, 0.8994, -0.4359, -0.03294, 0.8994, -0.4359, -0.03294, 0.8994, -0.4359, -0.03294, 0.8994, -0.4359, 0.02707, 0.9228, -0.3844, 0.02707, 0.9228, -0.3844, 0.02707, 0.9228, -0.3844, 0.02707, 0.9228, -0.3844, -0.05572, 0.9095, -0.412, -0.05572, 0.9095, -0.412, -0.05572, 0.9095, -0.412, -0.05572, 0.9095, -0.412, 0.04885, 0.9116, -0.4081, 0.04885, 0.9116, -0.4081, 0.04885, 0.9116, -0.4081, 0.04885, 0.9116, -0.4081, 0.0629, 0.9941, -0.08783, 0.0629, 0.9941, -0.08783, 0.0629, 0.9941, -0.08783, 0.0629, 0.9941, -0.08783, -0.01605, 0.9981, -0.05915, -0.01605, 0.9981, -0.05915, -0.01605, 0.9981, -0.05915, -0.01605, 0.9981, -0.05915, 0.01251, 0.9986, -0.05212, 0.01251, 0.9986, -0.05212, 0.01251, 0.9986, -0.05212, 0.01251, 0.9986, -0.05212, -0.05213, 0.9938, -0.09786, -0.05213, 0.9938, -0.09786, -0.05213, 0.9938, -0.09786, -0.05213, 0.9938, -0.09786, 0.02538, 0.9995, -0.02073, 0.02538, 0.9995, -0.02073, 0.02538, 0.9995, -0.02073, 0.02538, 0.9995, -0.02073, -0.03455, 0.9977, -0.05765, -0.02404, 0.9983, -0.05298, -0.03504, 0.9977, -0.05737, -0.03504, 0.9977, -0.05737, -0.02397, 0.9983, -0.05239, -0.02397, 0.9983, -0.05239, -0.02404, 0.9983, -0.05298, -0.03455, 0.9977, -0.05765, 0.05341, 0.9977, -0.04129, 0.05341, 0.9977, -0.04129, 0.05341, 0.9977, -0.04129, 0.05341, 0.9977, -0.04129, -0.0746, 0.9927, 0.09439, -0.0746, 0.9927, 0.09439, -0.0746, 0.9927, 0.09439, -0.0746, 0.9927, 0.09439, -0.04914, 0.9988, 0.005373, -0.04914, 0.9988, 0.005373, -0.04914, 0.9988, 0.005373, -0.04914, 0.9988, 0.005373, 0.08951, 0.9936, 0.06882, 0.08951, 0.9936, 0.06882, 0.08951, 0.9936, 0.06882, 0.08951, 0.9936, 0.06882, 0.04514, 0.9983, 0.0359, 0.04514, 0.9983, 0.0359, 0.04514, 0.9983, 0.0359, 0.04514, 0.9983, 0.0359, 0.9998, 0.0, -0.01838, 0.9998, 0.0, -0.01838, 0.9998, 0.0, -0.01838, 0.9998, 0.0, -0.01838, 0.9999, 7.669e-08, 0.01494, 0.9998, 4.648e-08, 0.01834, 0.9999, 0.0, 0.01471, 0.9999, 0.0, 0.01471, 0.9967, 0.0, 0.08165, 0.9967, 0.0, 0.08165, 0.9967, 0.0, 0.08165, 0.9967, 0.0, 0.08165, 0.9956, 0.0, -0.09395, 0.9956, 0.0, -0.09395, 0.9956, 0.0, -0.09395, 0.9956, 0.0, -0.09395, 0.9994, -0.0003508, -0.03565, 0.9992, 0.0, -0.04038, 0.999, 0.0, -0.044, 0.999, 0.0, -0.044, 0.9995, 0.0, -0.03242, 0.9995, 0.0, -0.03242, 0.9992, 0.0, -0.04038, 0.9994, -0.0003508, -0.03565, 0.9998, 0.0, 0.01852, 0.9998, 0.0, 0.01852, 0.9998, 4.648e-08, 0.01834, 0.9999, 7.669e-08, 0.01494, 0.9978, 0.0, 0.06659, 0.9978, 0.0, 0.06659, 0.9978, 0.0, 0.06659, 0.9978, 0.0, 0.06659, -0.8995, 0.437, 0.001285, -0.8995, 0.437, 0.001256, -0.8995, 0.437, -7.709e-09, -0.8995, 0.437, -8.014e-09, -0.7801, 0.379, -0.4978, -0.7801, 0.379, -0.4978, -0.7801, 0.379, -0.4978, -0.7801, 0.379, -0.4978, -0.8995, 0.437, -0.002462, -0.8995, 0.437, -0.002462, -0.8995, 0.437, 0.001256, -0.8995, 0.437, 0.001285, -0.8868, 0.4309, -0.167, -0.8868, 0.4309, -0.167, -0.8868, 0.4309, -0.167, -0.8868, 0.4309, -0.167, -0.8836, 0.4293, -0.1872, -0.8836, 0.4293, -0.1872, -0.8836, 0.4293, -0.1872, -0.8836, 0.4293, -0.1872, -0.8968, 0.4357, 0.07653, -0.8968, 0.4357, 0.07653, -0.8968, 0.4357, 0.07653, -0.8968, 0.4357, 0.07653, -0.8992, 0.4369, -0.02274, -0.8992, 0.4369, -0.02274, -0.8992, 0.4369, -0.02274, -0.8992, 0.4369, -0.02274, -0.8973, 0.4359, -0.07008, -0.8973, 0.4359, -0.07008, -0.8973, 0.4359, -0.07008, -0.8973, 0.4359, -0.07008, 0.01121, 0.5948, 0.8038, 0.01121, 0.5948, 0.8038, 0.01121, 0.5948, 0.8038, 0.01121, 0.5948, 0.8038, 0.07501, 0.9965, 0.03552, 0.07501, 0.9965, 0.03552, 0.07501, 0.9965, 0.03552, 0.07501, 0.9965, 0.03552, -0.04862, 0.9475, 0.3161, -0.04862, 0.9475, 0.3161, -0.04862, 0.9475, 0.3161, -0.04862, 0.9475, 0.3161, 0.01119, 0.9977, -0.06648, 0.01119, 0.9977, -0.06648, 0.01119, 0.9977, -0.06648, 0.01119, 0.9977, -0.06648, 0.0298, 0.9992, -0.02611, 0.0298, 0.9992, -0.02611, 0.0298, 0.9992, -0.02611, 0.0298, 0.9992, -0.02611, -0.08399, 0.9236, 0.374, -0.08399, 0.9236, 0.374, -0.08399, 0.9236, 0.374, -0.08399, 0.9236, 0.374, 0.06931, 0.9974, 0.01839, 0.06931, 0.9974, 0.01839, 0.06931, 0.9974, 0.01839, 0.06931, 0.9974, 0.01839, 0.001167, 0.575, 0.8182, 0.001167, 0.575, 0.8182, 0.001167, 0.575, 0.8182, 0.001167, 0.575, 0.8182, -0.01262, 0.9951, -0.09844, -0.01262, 0.9951, -0.09844, -0.01262, 0.9951, -0.09844, -0.01262, 0.9951, -0.09844, 0.04613, 0.9135, 0.4042, 0.04613, 0.9135, 0.4042, 0.04613, 0.9135, 0.4042, 0.04613, 0.9135, 0.4042, -0.06849, 0.9976, 0.0091, -0.06849, 0.9976, 0.0091, -0.06849, 0.9976, 0.0091, -0.06849, 0.9976, 0.0091, 0.03025, 0.5889, 0.8076, 0.03025, 0.5889, 0.8076, 0.03025, 0.5889, 0.8076, 0.03025, 0.5889, 0.8076, -0.04006, 0.5748, 0.8173, -0.04006, 0.5748, 0.8173, -0.04006, 0.5748, 0.8173, -0.04006, 0.5748, 0.8173, -0.05945, 0.9971, 0.04744, -0.05945, 0.9971, 0.04744, -0.05945, 0.9971, 0.04744, -0.05945, 0.9971, 0.04744, 0.08447, 0.9561, 0.2806, 0.08447, 0.9561, 0.2806, 0.08447, 0.9561, 0.2806, 0.08447, 0.9561, 0.2806, -0.02619, 0.9996, 0.009169, -0.02619, 0.9996, 0.009169, -0.02619, 0.9996, 0.009169, -0.02619, 0.9996, 0.009169, -0.03294, 0.8994, 0.4359, -0.03294, 0.8994, 0.4359, -0.03294, 0.8994, 0.4359, -0.03294, 0.8994, 0.4359, 0.02707, 0.9228, 0.3844, 0.02707, 0.9228, 0.3844, 0.02707, 0.9228, 0.3844, 0.02707, 0.9228, 0.3844, -0.05572, 0.9095, 0.412, -0.05572, 0.9095, 0.412, -0.05572, 0.9095, 0.412, -0.05572, 0.9095, 0.412, 0.04885, 0.9116, 0.4081, 0.04885, 0.9116, 0.4081, 0.04885, 0.9116, 0.4081, 0.04885, 0.9116, 0.4081, 0.0629, 0.9941, 0.08783, 0.0629, 0.9941, 0.08783, 0.0629, 0.9941, 0.08783, 0.0629, 0.9941, 0.08783, -0.01605, 0.9981, 0.05915, -0.01605, 0.9981, 0.05915, -0.01605, 0.9981, 0.05915, -0.01605, 0.9981, 0.05915, 0.01251, 0.9986, 0.05212, 0.01251, 0.9986, 0.05212, 0.01251, 0.9986, 0.05212, 0.01251, 0.9986, 0.05212, -0.05213, 0.9938, 0.09786, -0.05213, 0.9938, 0.09786, -0.05213, 0.9938, 0.09786, -0.05213, 0.9938, 0.09786, 0.02538, 0.9995, 0.02073, 0.02538, 0.9995, 0.02073, 0.02538, 0.9995, 0.02073, 0.02538, 0.9995, 0.02073, -0.03455, 0.9977, 0.05765, -0.03504, 0.9977, 0.05737, -0.03504, 0.9977, 0.05737, -0.02404, 0.9983, 0.05298, -0.02397, 0.9983, 0.05239, -0.03455, 0.9977, 0.05765, -0.02404, 0.9983, 0.05298, -0.02397, 0.9983, 0.05239, 0.05341, 0.9977, 0.04129, 0.05341, 0.9977, 0.04129, 0.05341, 0.9977, 0.04129, 0.05341, 0.9977, 0.04129, -0.0746, 0.9927, -0.09439, -0.0746, 0.9927, -0.09439, -0.0746, 0.9927, -0.09439, -0.0746, 0.9927, -0.09439, -0.04914, 0.9988, -0.005373, -0.04914, 0.9988, -0.005373, -0.04914, 0.9988, -0.005373, -0.04914, 0.9988, -0.005373, 0.08951, 0.9936, -0.06882, 0.08951, 0.9936, -0.06882, 0.08951, 0.9936, -0.06882, 0.08951, 0.9936, -0.06882, 0.04514, 0.9983, -0.0359, 0.04514, 0.9983, -0.0359, 0.04514, 0.9983, -0.0359, 0.04514, 0.9983, -0.0359, 0.9998, 0.0, 0.01838, 0.9998, 0.0, 0.01838, 0.9998, 0.0, 0.01838, 0.9998, 0.0, 0.01838, 0.9999, 6.54e-08, -0.01494, 0.9999, 0.0, -0.01471, 0.9999, 0.0, -0.01471, 0.9998, 4.313e-08, -0.01834, 0.9967, 0.0, -0.08165, 0.9967, 0.0, -0.08165, 0.9967, 0.0, -0.08165, 0.9967, 0.0, -0.08165, 0.9956, 0.0, 0.09395, 0.9956, 0.0, 0.09395, 0.9956, 0.0, 0.09395, 0.9956, 0.0, 0.09395, 0.9994, -0.0004173, 0.03535, 0.9991, 0.0, 0.04266, 0.9991, 0.0, 0.04266, 0.9992, 4.446e-05, 0.03899, 0.9995, 0.0, 0.03242, 0.9994, -0.0004173, 0.03535, 0.9992, 4.446e-05, 0.03899, 0.9995, 0.0, 0.03242, 0.9998, 0.0, -0.01852, 0.9999, 6.54e-08, -0.01494, 0.9998, 4.313e-08, -0.01834, 0.9998, 0.0, -0.01852, 0.9978, 0.0, -0.06659, 0.9978, 0.0, -0.06659, 0.9978, 0.0, -0.06659, 0.9978, 0.0, -0.06659, -0.8995, 0.437, -0.001285, -0.8995, 0.437, -8.014e-09, -0.8995, 0.437, -7.709e-09, -0.8995, 0.437, -0.001256, -0.7725, 0.3753, 0.5122, -0.7725, 0.3753, 0.5122, -0.7725, 0.3753, 0.5122, -0.7725, 0.3753, 0.5122, -0.8995, 0.437, 0.002462, -0.8995, 0.437, -0.001285, -0.8995, 0.437, -0.001256, -0.8995, 0.437, 0.002462, -0.8868, 0.4309, 0.167, -0.8868, 0.4309, 0.167, -0.8868, 0.4309, 0.167, -0.8868, 0.4309, 0.167, -0.8836, 0.4293, 0.1872, -0.8836, 0.4293, 0.1872, -0.8836, 0.4293, 0.1872, -0.8836, 0.4293, 0.1872, -0.8968, 0.4357, -0.07653, -0.8968, 0.4357, -0.07653, -0.8968, 0.4357, -0.07653, -0.8968, 0.4357, -0.07653, -0.8992, 0.4369, 0.02274, -0.8992, 0.4369, 0.02274, -0.8992, 0.4369, 0.02274, -0.8992, 0.4369, 0.02274, -0.8973, 0.4359, 0.07008, -0.8973, 0.4359, 0.07008, -0.8973, 0.4359, 0.07008, -0.8973, 0.4359, 0.07008])] * 3)])

# ---- objects
ob_empty = bpy.data.objects.new('Empty', None)
ob_plane = bpy.data.objects.new('Plane', me_plane)
ob_plane_001 = bpy.data.objects.new('Plane.001', me_plane_001)
ob_plane_002 = bpy.data.objects.new('Plane.002', me_plane_002)
ob_plane_003 = bpy.data.objects.new('Plane.003', me_plane_003)

# ---- transforms, parenting, visibility, modifiers, constraints
ob_empty.location = (2.4e-16, -0.3102, 0.02323)
ob_empty.rotation_euler = (1.571, -0.0, 1.571)
ob_empty.scale = (0.3391, 0.3391, 0.3391)
ob_empty.empty_display_type = 'IMAGE'
ob_empty.empty_display_size = 14.26
ob_empty.empty_image_offset = (-0.4508, -0.5525)
ob_empty.lineart.crease_threshold = 0.0
ob_plane.location = (0.0, 0.0, 0.0)
ob_plane.lineart.crease_threshold = 0.0
ob_plane_001.location = (0.0, 0.0, 0.0)
ob_plane_001.rotation_euler = (1.571, -0.0, 0.0)
ob_plane_001.lineart.crease_threshold = 0.0
ob_plane_002.location = (0.0, 0.0, 0.01465)
ob_plane_002.lineart.crease_threshold = 0.0
_m = ob_plane_002.modifiers.new('Mirror', 'MIRROR')
_m.use_axis = (False, True, False)
ob_plane_003.location = (0.0, 0.0, 0.0)
ob_plane_003.rotation_euler = (1.571, -0.0, 0.0)
ob_plane_003.lineart.crease_threshold = 0.0

# ---- collection membership
col_collection.objects.link(ob_empty)
col_collection.objects.link(ob_plane)
col_collection.objects.link(ob_plane_001)
col_collection.objects.link(ob_plane_002)
col_collection.objects.link(ob_plane_003)

# ---- scene / render settings (as saved in the file)
scene.frame_start = 1; scene.frame_end = 250; scene.frame_set(119)
scene.render.engine = 'BLENDER_EEVEE_NEXT'
scene.cycles.use_denoising = False
scene.cycles.samples = 128
scene.cycles.sampling_pattern = 'TABULATED_SOBOL'
scene.cycles.use_adaptive_sampling = False
scene.cycles.use_light_tree = False
scene.view_settings.view_transform = 'Filmic'
bpy.context.view_layer.update()

# ---- added for rendering (the .blend has no active camera and no usable light): camera, sun
cam_auto = bpy.data.cameras.new('AutoCamera')
cam_auto.lens = 50.0
cam_auto.sensor_width = 36.0
cam_auto.clip_end = 1000.0
ob_auto_camera = bpy.data.objects.new('AutoCamera', cam_auto)
scene.collection.objects.link(ob_auto_camera)
ob_auto_camera.location = (5.92083, -6.16385, 3.75548)
ob_auto_camera.rotation_euler = (1.09748, -7.21219e-08, 0.694738)
scene.camera = ob_auto_camera
light_auto_sun = bpy.data.lights.new('AutoSun', 'SUN')
light_auto_sun.energy = 3.0
light_auto_sun.angle = 0.0523599
ob_auto_sun = bpy.data.objects.new('AutoSun', light_auto_sun)
scene.collection.objects.link(ob_auto_sun)
ob_auto_sun.rotation_euler = (0.872665, 0.174533, 0.523599)
bpy.context.view_layer.update()
